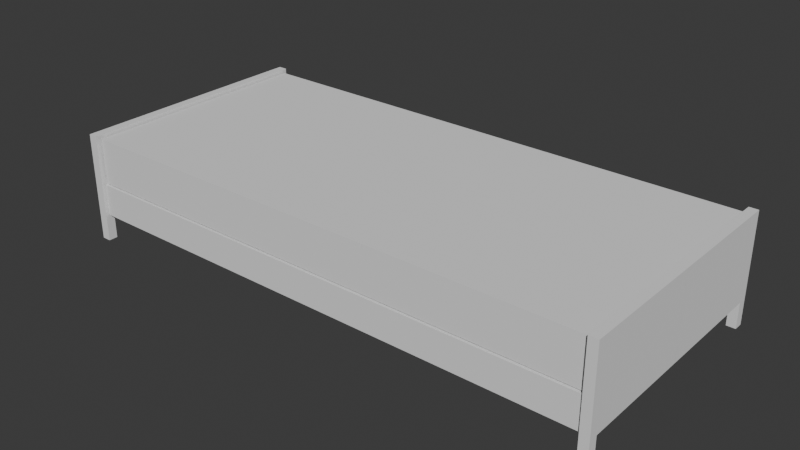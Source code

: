 # Source: 006_Bed_Platonics.blend  (saved by Blender 5.0.118; exported with 4.5.12 LTS)
import bpy
from mathutils import Matrix  # noqa: F401  (used for matrix-valued properties, if any)

bpy.ops.wm.read_factory_settings(use_empty=True)
scene = bpy.context.scene
scene.name = 'Scene'

# ---- collections
col_link_bed = bpy.data.collections.new('LINK_bed'); scene.collection.children.link(col_link_bed)
col_lights = bpy.data.collections.new('lights'); scene.collection.children.link(col_lights)
col_ref = bpy.data.collections.new('REF'); scene.collection.children.link(col_ref)
col_frame = bpy.data.collections.new('frame'); scene.collection.children.link(col_frame)
col_meta = bpy.data.collections.new('META')  # instanced only; not linked into the scene

# ---- world
world_world = bpy.data.worlds.new('World'); scene.world = world_world
world_world.use_nodes = True; world_world.node_tree.nodes.clear()
_N = world_world.node_tree.nodes; _L = world_world.node_tree.links
n0 = _N.new('ShaderNodeOutputWorld'); n0.name = 'World Output'; n0.location = (300, 300)
n1 = _N.new('ShaderNodeBackground'); n1.name = 'Background'; n1.location = (10, 300)
n1.inputs[0].default_value = (0.05088, 0.05088, 0.05088, 1.0)
_L.new(n1.outputs[0], n0.inputs[0])
n0.is_active_output = True
world_world.color = (0.05088, 0.05088, 0.05088)
world_world.sun_shadow_jitter_overblur = 0.0

# ---- meshes
me_cube_002 = bpy.data.meshes.new('Cube.002')
me_cube_002.from_pydata([(60.82, 27.83, 14.0), (60.82, 27.83, 24.5), (2.67e-05, 27.83, 14.0), (0.0, 27.83, 24.5), (60.82, 0.0, 14.0), (60.82, 0.0, 24.5), (0.0, 0.0, 24.5), (2.67e-05, 0.0, 14.0)], [], [(2, 3, 1, 0), (1, 3, 6, 5), (2, 0, 4, 7), (0, 1, 5, 4)])
_uv = me_cube_002.uv_layers.new(name='UVMap')
_uv.uv.foreach_set('vector', [0.375, 0.375, 0.625, 0.375, 0.625, 0.5, 0.375, 0.5, 0.625, 0.5, 0.75, 0.5, 0.75, 0.625, 0.625, 0.625, 0.25, 0.5, 0.375, 0.5, 0.375, 0.625, 0.25, 0.625, 0.375, 0.5, 0.625, 0.5, 0.625, 0.625, 0.375, 0.625])
me_cube_002.update()
me_cube_001 = bpy.data.meshes.new('Cube.001')
me_cube_001.from_pydata([(-62.44, -1.409, 6.231), (-62.44, 0.3135, 6.231), (-62.44, 0.3135, 13.65), (-62.44, -1.409, 13.65), (-0.9903, -0.9817, 6.659), (-1.418, -1.409, 6.231), (-1.418, 0.3135, 6.231), (-0.9903, -0.114, 6.659), (-0.9903, -0.9817, 13.22), (-1.418, -1.409, 13.65), (-1.418, 0.3135, 13.65), (-0.9903, -0.114, 13.22)], [], [(5, 6, 7, 4), (11, 7, 6, 10), (4, 8, 9, 5), (8, 11, 10, 9), (6, 5, 0, 1), (7, 11, 8, 4), (5, 9, 3, 0), (10, 6, 1, 2), (9, 10, 2, 3)])
_uv = me_cube_001.uv_layers.new(name='UVMap')
_uv.uv.foreach_set('vector', [0.625, 0.0, 0.625, 0.25, 0.625, 0.188, 0.625, 0.06204, 0.625, 0.188, 0.625, 0.188, 0.625, 0.25, 0.625, 0.25, 0.625, 0.06204, 0.625, 0.06204, 0.625, 0.0, 0.625, 0.0, 0.625, 0.06204, 0.625, 0.188, 0.625, 0.25, 0.625, 0.0, 0.625, 0.25, 0.625, 0.0, 0.625, 0.0, 0.625, 0.25, 0.625, 0.188, 0.625, 0.188, 0.625, 0.06204, 0.625, 0.06204, 0.625, 0.0, 0.625, 0.0, 0.625, 0.0, 0.625, 0.0, 0.625, 0.25, 0.625, 0.25, 0.625, 0.25, 0.625, 0.25, 0.625, 0.0, 0.625, 0.25, 0.625, 0.25, 0.625, 0.0])
me_cube_001.update()
me_cube = bpy.data.meshes.new('Cube')
me_cube.from_pydata([(-1.056, -1.056, 5.963), (1.056, -1.056, 5.963), (-1.056, -1.056, 25.27), (1.056, -1.056, 25.27), (1.056, -1.056, 15.92), (-1.056, -1.056, 15.92), (1.056, -27.81, 5.963), (-1.056, -27.81, 5.963), (1.056, -27.81, 25.27), (-1.056, -27.81, 25.27), (1.056, -27.81, 15.92), (-1.056, -27.81, 15.92)], [], [(1, 4, 10, 6), (4, 3, 8, 10), (3, 2, 9, 8), (5, 0, 7, 11), (0, 1, 6, 7), (2, 5, 11, 9)])
_uv = me_cube.uv_layers.new(name='UVMap')
_uv.uv.foreach_set('vector', [0.625, 0.75, 0.625, 0.75, 0.625, 0.75, 0.625, 0.75, 0.625, 0.75, 0.625, 0.75, 0.625, 0.75, 0.625, 0.75, 0.625, 0.75, 0.875, 0.75, 0.875, 0.75, 0.625, 0.75, 0.625, 0.0, 0.625, 0.0, 0.625, 0.0, 0.625, 0.0, 0.625, 1.0, 0.625, 0.75, 0.625, 0.75, 0.625, 1.0, 0.625, 0.0, 0.625, 0.0, 0.625, 0.0, 0.625, 0.0])
me_cube.update()
me_cube_003 = bpy.data.meshes.new('Cube.003')
me_cube_003.from_pydata([(-1.056, -1.056, 0.0), (-1.056, 1.056, 0.0), (1.056, -1.056, 0.0), (1.056, 1.056, 0.0), (-1.056, -1.056, 5.963), (-1.056, 1.056, 5.963), (1.056, -1.056, 5.963), (1.056, 1.056, 5.963), (-1.056, -1.056, 25.27), (-1.056, 1.056, 25.27), (1.056, -1.056, 25.27), (1.056, 1.056, 25.27), (1.056, 1.056, 15.92), (1.056, -1.056, 15.92), (-1.056, -1.056, 15.92), (-1.056, 1.056, 15.92)], [], [(1, 5, 7, 3), (3, 7, 6, 2), (2, 6, 4, 0), (1, 3, 2, 0), (13, 12, 11, 10), (0, 4, 5, 1), (11, 9, 8, 10), (15, 14, 8, 9), (12, 15, 9, 11), (7, 5, 15, 12), (5, 4, 14, 15), (6, 7, 12, 13)])
_uv = me_cube_003.uv_layers.new(name='UVMap')
_uv.uv.foreach_set('vector', [0.375, 0.25, 0.625, 0.25, 0.625, 0.5, 0.375, 0.5, 0.375, 0.5, 0.625, 0.5, 0.625, 0.75, 0.375, 0.75, 0.375, 0.75, 0.625, 0.75, 0.625, 1.0, 0.375, 1.0, 0.125, 0.5, 0.375, 0.5, 0.375, 0.75, 0.125, 0.75, 0.625, 0.75, 0.625, 0.5, 0.625, 0.5, 0.625, 0.75, 0.375, 0.0, 0.625, 0.0, 0.625, 0.25, 0.375, 0.25, 0.625, 0.5, 0.875, 0.5, 0.875, 0.75, 0.625, 0.75, 0.625, 0.25, 0.625, 0.0, 0.625, 0.0, 0.625, 0.25, 0.625, 0.5, 0.625, 0.25, 0.625, 0.25, 0.625, 0.5, 0.625, 0.5, 0.625, 0.25, 0.625, 0.25, 0.625, 0.5, 0.625, 0.25, 0.625, 0.0, 0.625, 0.0, 0.625, 0.25, 0.625, 0.75, 0.625, 0.5, 0.625, 0.5, 0.625, 0.75])
me_cube_003.update()

# ---- objects
ob_cube_002 = bpy.data.objects.new('Cube.002', me_cube_002)
ob_meta = bpy.data.objects.new('META', None)
ob_cube_001 = bpy.data.objects.new('Cube.001', me_cube_001)
ob_cube = bpy.data.objects.new('Cube', me_cube)
ob_empty = bpy.data.objects.new('Empty', None)
ob_cube_003 = bpy.data.objects.new('Cube.003', me_cube_003)

# ---- transforms, parenting, visibility, modifiers, constraints
ob_cube_002.location = (-13.53, -34.91, 0.0)
_m = ob_cube_002.modifiers.new('Mirror', 'MIRROR')
_m.use_axis = (True, True, False)
_m.use_clip = True
ob_meta.location = (-36.53, -23.67, 8.197)
ob_meta.instance_type = 'COLLECTION'
ob_meta.display_type = 'WIRE'
ob_cube_001.location = (48.91, -7.096, 0.0)
_m = ob_cube_001.modifiers.new('Mirror', 'MIRROR')
_m.use_axis = (True, True, False)
_m.use_clip = True
_m.mirror_object = ob_empty
ob_cube.location = (48.91, -7.096, 0.0)
_m = ob_cube.modifiers.new('Mirror', 'MIRROR')
_m.use_axis = (True, True, False)
_m.use_clip = True
_m.mirror_object = ob_empty
ob_empty.location = (-13.53, -34.91, 0.0)
ob_empty.empty_display_size = 16.08
ob_cube_003.location = (48.91, -7.096, 0.0)
_m = ob_cube_003.modifiers.new('Mirror', 'MIRROR')
_m.use_axis = (True, True, False)
_m.use_clip = True
_m.mirror_object = ob_empty
ob_meta.instance_collection = col_meta

# ---- collection membership
col_link_bed.objects.link(ob_cube_002)
col_ref.objects.link(ob_meta)
col_frame.objects.link(ob_cube_001)
col_frame.objects.link(ob_cube)
col_frame.objects.link(ob_empty)
col_frame.objects.link(ob_cube_003)

# ---- scene / render settings (as saved in the file)
scene.frame_start = 1; scene.frame_end = 250; scene.frame_set(0)
scene.render.engine = 'BLENDER_EEVEE_NEXT'
scene.render.bake_bias = 0.0
scene.render.bake_samples = 0
scene.cycles.feature_set = 'EXPERIMENTAL'
bpy.context.view_layer.update()

# ---- added for rendering (the .blend has no active camera and no usable light): camera, sun
cam_auto = bpy.data.cameras.new('AutoCamera')
cam_auto.lens = 50.0
cam_auto.sensor_width = 36.0
cam_auto.clip_end = 2302.15
ob_auto_camera = bpy.data.objects.new('AutoCamera', cam_auto)
scene.collection.objects.link(ob_auto_camera)
ob_auto_camera.location = (117.647, -192.323, 117.579)
ob_auto_camera.rotation_euler = (1.09748, -7.21219e-08, 0.694738)
scene.camera = ob_auto_camera
light_auto_sun = bpy.data.lights.new('AutoSun', 'SUN')
light_auto_sun.energy = 3.0
light_auto_sun.angle = 0.0523599
ob_auto_sun = bpy.data.objects.new('AutoSun', light_auto_sun)
scene.collection.objects.link(ob_auto_sun)
ob_auto_sun.rotation_euler = (0.872665, 0.174533, 0.523599)
bpy.context.view_layer.update()
